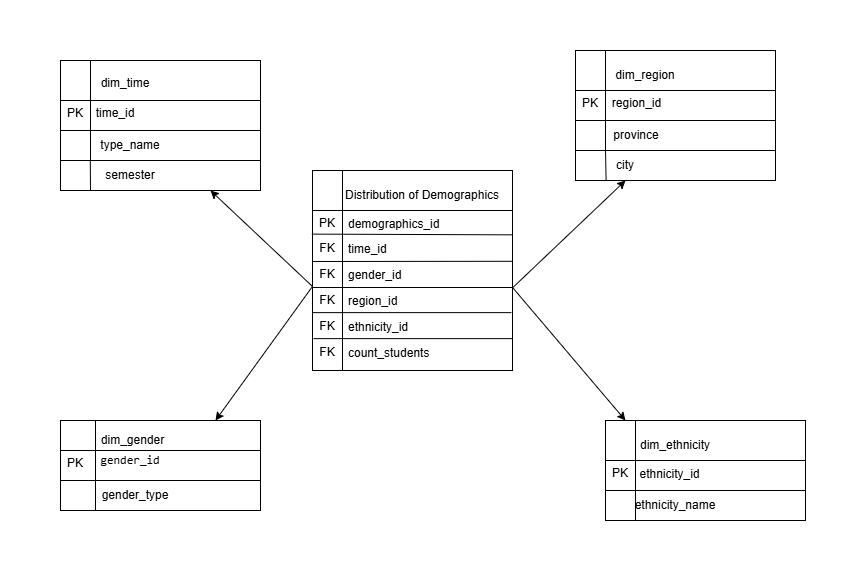

The diagram above was exported from draw.io. Its source (the exported page's mxGraphModel, read from the mxfile embedded in the PNG):
<mxGraphModel dx="1042" dy="565" grid="1" gridSize="10" guides="1" tooltips="1" connect="1" arrows="1" fold="1" page="1" pageScale="1" pageWidth="827" pageHeight="1169" math="0" shadow="0">
  <root>
    <mxCell id="0" />
    <mxCell id="1" parent="0" />
    <mxCell id="Brg6j9nsFE7ofU5KEcVT-1" value="" style="shape=internalStorage;whiteSpace=wrap;html=1;backgroundOutline=1;dx=30;dy=40;" parent="1" vertex="1">
      <mxGeometry x="297" y="390" width="200" height="200" as="geometry" />
    </mxCell>
    <mxCell id="Brg6j9nsFE7ofU5KEcVT-2" value="&lt;span style=&quot;text-wrap-mode: nowrap;&quot;&gt;Distribution of D&lt;/span&gt;&lt;span style=&quot;text-wrap-mode: nowrap; background-color: transparent; color: light-dark(rgb(0, 0, 0), rgb(255, 255, 255));&quot;&gt;emographics&lt;/span&gt;" style="text;html=1;align=center;verticalAlign=middle;whiteSpace=wrap;rounded=0;" parent="1" vertex="1">
      <mxGeometry x="377" y="400" width="60" height="30" as="geometry" />
    </mxCell>
    <mxCell id="Brg6j9nsFE7ofU5KEcVT-3" value="time_id" style="text;align=left;verticalAlign=top;spacingLeft=4;spacingRight=4;overflow=hidden;rotatable=0;points=[[0,0.5],[1,0.5]];portConstraint=eastwest;rounded=0;shadow=0;html=0;" parent="1" vertex="1">
      <mxGeometry x="327" y="455" width="214" height="26" as="geometry" />
    </mxCell>
    <mxCell id="Brg6j9nsFE7ofU5KEcVT-4" value="gender_id" style="text;align=left;verticalAlign=top;spacingLeft=4;spacingRight=4;overflow=hidden;rotatable=0;points=[[0,0.5],[1,0.5]];portConstraint=eastwest;rounded=0;shadow=0;html=0;" parent="1" vertex="1">
      <mxGeometry x="327" y="481" width="214" height="26" as="geometry" />
    </mxCell>
    <mxCell id="Brg6j9nsFE7ofU5KEcVT-5" value="region_id" style="text;align=left;verticalAlign=top;spacingLeft=4;spacingRight=4;overflow=hidden;rotatable=0;points=[[0,0.5],[1,0.5]];portConstraint=eastwest;rounded=0;shadow=0;html=0;" parent="1" vertex="1">
      <mxGeometry x="327" y="507" width="214" height="26" as="geometry" />
    </mxCell>
    <mxCell id="Brg6j9nsFE7ofU5KEcVT-6" value="ethnicity_id" style="text;align=left;verticalAlign=top;spacingLeft=4;spacingRight=4;overflow=hidden;rotatable=0;points=[[0,0.5],[1,0.5]];portConstraint=eastwest;rounded=0;shadow=0;html=0;" parent="1" vertex="1">
      <mxGeometry x="327" y="533" width="214" height="26" as="geometry" />
    </mxCell>
    <mxCell id="Brg6j9nsFE7ofU5KEcVT-7" value="count_students" style="text;align=left;verticalAlign=top;spacingLeft=4;spacingRight=4;overflow=hidden;rotatable=0;points=[[0,0.5],[1,0.5]];portConstraint=eastwest;" parent="1" vertex="1">
      <mxGeometry x="327" y="559" width="214" height="26" as="geometry" />
    </mxCell>
    <mxCell id="Brg6j9nsFE7ofU5KEcVT-9" value="demographics_id" style="text;align=left;verticalAlign=top;spacingLeft=4;spacingRight=4;overflow=hidden;rotatable=0;points=[[0,0.5],[1,0.5]];portConstraint=eastwest;" parent="1" vertex="1">
      <mxGeometry x="327" y="430" width="214" height="26" as="geometry" />
    </mxCell>
    <mxCell id="Brg6j9nsFE7ofU5KEcVT-10" value="" style="endArrow=none;html=1;rounded=0;exitX=0.187;exitY=1.031;exitDx=0;exitDy=0;exitPerimeter=0;entryX=0.796;entryY=0.936;entryDx=0;entryDy=0;entryPerimeter=0;" parent="1" source="Brg6j9nsFE7ofU5KEcVT-15" target="Brg6j9nsFE7ofU5KEcVT-9" edge="1">
      <mxGeometry width="50" height="50" relative="1" as="geometry">
        <mxPoint x="397" y="590" as="sourcePoint" />
        <mxPoint x="495" y="450" as="targetPoint" />
      </mxGeometry>
    </mxCell>
    <mxCell id="Brg6j9nsFE7ofU5KEcVT-11" value="" style="endArrow=none;html=1;rounded=0;exitX=-0.004;exitY=0.294;exitDx=0;exitDy=0;exitPerimeter=0;entryX=0.796;entryY=-0.008;entryDx=0;entryDy=0;entryPerimeter=0;" parent="1" target="Brg6j9nsFE7ofU5KEcVT-4" edge="1">
      <mxGeometry width="50" height="50" relative="1" as="geometry">
        <mxPoint x="297" y="481" as="sourcePoint" />
        <mxPoint x="496" y="481" as="targetPoint" />
      </mxGeometry>
    </mxCell>
    <mxCell id="Brg6j9nsFE7ofU5KEcVT-12" value="" style="endArrow=none;html=1;rounded=0;exitX=0.002;exitY=0.585;exitDx=0;exitDy=0;exitPerimeter=0;entryX=0.784;entryY=0.975;entryDx=0;entryDy=0;entryPerimeter=0;" parent="1" source="Brg6j9nsFE7ofU5KEcVT-1" edge="1">
      <mxGeometry width="50" height="50" relative="1" as="geometry">
        <mxPoint x="298" y="507" as="sourcePoint" />
        <mxPoint x="497" y="507" as="targetPoint" />
      </mxGeometry>
    </mxCell>
    <mxCell id="Brg6j9nsFE7ofU5KEcVT-13" value="" style="endArrow=none;html=1;rounded=0;exitX=-0.004;exitY=0.294;exitDx=0;exitDy=0;exitPerimeter=0;entryX=0.784;entryY=0.975;entryDx=0;entryDy=0;entryPerimeter=0;" parent="1" edge="1">
      <mxGeometry width="50" height="50" relative="1" as="geometry">
        <mxPoint x="297" y="532.13" as="sourcePoint" />
        <mxPoint x="496" y="532.13" as="targetPoint" />
      </mxGeometry>
    </mxCell>
    <mxCell id="Brg6j9nsFE7ofU5KEcVT-14" value="" style="endArrow=none;html=1;rounded=0;exitX=-0.004;exitY=0.294;exitDx=0;exitDy=0;exitPerimeter=0;entryX=0.784;entryY=0.975;entryDx=0;entryDy=0;entryPerimeter=0;" parent="1" edge="1">
      <mxGeometry width="50" height="50" relative="1" as="geometry">
        <mxPoint x="298" y="558.13" as="sourcePoint" />
        <mxPoint x="497" y="558.13" as="targetPoint" />
      </mxGeometry>
    </mxCell>
    <mxCell id="Brg6j9nsFE7ofU5KEcVT-15" value="PK" style="text;html=1;align=center;verticalAlign=middle;whiteSpace=wrap;rounded=0;" parent="1" vertex="1">
      <mxGeometry x="287" y="433" width="50" height="20" as="geometry" />
    </mxCell>
    <mxCell id="Brg6j9nsFE7ofU5KEcVT-16" value="FK" style="text;html=1;align=center;verticalAlign=middle;whiteSpace=wrap;rounded=0;" parent="1" vertex="1">
      <mxGeometry x="287" y="458" width="50" height="20" as="geometry" />
    </mxCell>
    <mxCell id="Brg6j9nsFE7ofU5KEcVT-17" value="FK" style="text;html=1;align=center;verticalAlign=middle;whiteSpace=wrap;rounded=0;" parent="1" vertex="1">
      <mxGeometry x="287" y="484" width="50" height="20" as="geometry" />
    </mxCell>
    <mxCell id="Brg6j9nsFE7ofU5KEcVT-18" value="FK" style="text;html=1;align=center;verticalAlign=middle;whiteSpace=wrap;rounded=0;" parent="1" vertex="1">
      <mxGeometry x="287" y="510" width="50" height="20" as="geometry" />
    </mxCell>
    <mxCell id="Brg6j9nsFE7ofU5KEcVT-19" value="FK" style="text;html=1;align=center;verticalAlign=middle;whiteSpace=wrap;rounded=0;" parent="1" vertex="1">
      <mxGeometry x="287" y="536" width="50" height="20" as="geometry" />
    </mxCell>
    <mxCell id="Brg6j9nsFE7ofU5KEcVT-20" value="" style="shape=internalStorage;whiteSpace=wrap;html=1;backgroundOutline=1;dx=35;dy=30;" parent="1" vertex="1">
      <mxGeometry x="45" y="640" width="200" height="90" as="geometry" />
    </mxCell>
    <mxCell id="Brg6j9nsFE7ofU5KEcVT-21" value="dim_gender" style="text;html=1;align=center;verticalAlign=middle;whiteSpace=wrap;rounded=0;" parent="1" vertex="1">
      <mxGeometry x="85" y="650" width="65" height="20" as="geometry" />
    </mxCell>
    <mxCell id="Brg6j9nsFE7ofU5KEcVT-22" value="" style="endArrow=none;html=1;rounded=0;" parent="1" edge="1">
      <mxGeometry width="50" height="50" relative="1" as="geometry">
        <mxPoint x="45" y="700" as="sourcePoint" />
        <mxPoint x="245" y="700" as="targetPoint" />
      </mxGeometry>
    </mxCell>
    <mxCell id="Brg6j9nsFE7ofU5KEcVT-23" value="PK" style="text;html=1;align=center;verticalAlign=middle;whiteSpace=wrap;rounded=0;" parent="1" vertex="1">
      <mxGeometry x="35" y="673" width="50" height="20" as="geometry" />
    </mxCell>
    <mxCell id="Brg6j9nsFE7ofU5KEcVT-24" value="&lt;table&gt;&lt;tbody&gt;&lt;tr&gt;&lt;td&gt;&lt;code&gt;gender_id&lt;/code&gt;&lt;/td&gt;&lt;/tr&gt;&lt;/tbody&gt;&lt;/table&gt;&lt;table&gt;&lt;tbody&gt;&lt;tr&gt;&lt;td&gt;&lt;/td&gt;&lt;/tr&gt;&lt;/tbody&gt;&lt;/table&gt;" style="text;html=1;align=center;verticalAlign=middle;whiteSpace=wrap;rounded=0;" parent="1" vertex="1">
      <mxGeometry x="85" y="663" width="60" height="40" as="geometry" />
    </mxCell>
    <mxCell id="Brg6j9nsFE7ofU5KEcVT-25" value="gender_type" style="text;html=1;align=center;verticalAlign=middle;whiteSpace=wrap;rounded=0;" parent="1" vertex="1">
      <mxGeometry x="90" y="700" width="60" height="30" as="geometry" />
    </mxCell>
    <mxCell id="Brg6j9nsFE7ofU5KEcVT-26" value="" style="shape=internalStorage;whiteSpace=wrap;html=1;backgroundOutline=1;dx=30;dy=40;" parent="1" vertex="1">
      <mxGeometry x="45" y="280" width="200" height="100" as="geometry" />
    </mxCell>
    <mxCell id="Brg6j9nsFE7ofU5KEcVT-27" value="dim_time" style="text;html=1;align=center;verticalAlign=middle;whiteSpace=wrap;rounded=0;" parent="1" vertex="1">
      <mxGeometry x="80" y="288" width="60" height="30" as="geometry" />
    </mxCell>
    <mxCell id="Brg6j9nsFE7ofU5KEcVT-28" value="" style="endArrow=none;html=1;rounded=0;" parent="1" edge="1">
      <mxGeometry width="50" height="50" relative="1" as="geometry">
        <mxPoint x="45" y="350" as="sourcePoint" />
        <mxPoint x="245" y="350" as="targetPoint" />
      </mxGeometry>
    </mxCell>
    <mxCell id="Brg6j9nsFE7ofU5KEcVT-29" value="PK" style="text;html=1;align=center;verticalAlign=middle;whiteSpace=wrap;rounded=0;" parent="1" vertex="1">
      <mxGeometry x="35" y="323" width="50" height="20" as="geometry" />
    </mxCell>
    <mxCell id="Brg6j9nsFE7ofU5KEcVT-30" value="time_id" style="text;html=1;align=center;verticalAlign=middle;whiteSpace=wrap;rounded=0;" parent="1" vertex="1">
      <mxGeometry x="70" y="318" width="60" height="30" as="geometry" />
    </mxCell>
    <mxCell id="Brg6j9nsFE7ofU5KEcVT-31" value="type_name" style="text;html=1;align=center;verticalAlign=middle;whiteSpace=wrap;rounded=0;" parent="1" vertex="1">
      <mxGeometry x="85" y="350" width="60" height="30" as="geometry" />
    </mxCell>
    <mxCell id="Brg6j9nsFE7ofU5KEcVT-32" value="" style="shape=internalStorage;whiteSpace=wrap;html=1;backgroundOutline=1;dx=30;dy=40;" parent="1" vertex="1">
      <mxGeometry x="560" y="270" width="200" height="100" as="geometry" />
    </mxCell>
    <mxCell id="Brg6j9nsFE7ofU5KEcVT-33" value="dim_region" style="text;html=1;align=center;verticalAlign=middle;whiteSpace=wrap;rounded=0;" parent="1" vertex="1">
      <mxGeometry x="600" y="280" width="60" height="30" as="geometry" />
    </mxCell>
    <mxCell id="Brg6j9nsFE7ofU5KEcVT-34" value="" style="endArrow=none;html=1;rounded=0;" parent="1" edge="1">
      <mxGeometry width="50" height="50" relative="1" as="geometry">
        <mxPoint x="560" y="340" as="sourcePoint" />
        <mxPoint x="760" y="340" as="targetPoint" />
      </mxGeometry>
    </mxCell>
    <mxCell id="Brg6j9nsFE7ofU5KEcVT-35" value="PK" style="text;html=1;align=center;verticalAlign=middle;whiteSpace=wrap;rounded=0;" parent="1" vertex="1">
      <mxGeometry x="550" y="313" width="50" height="20" as="geometry" />
    </mxCell>
    <mxCell id="Brg6j9nsFE7ofU5KEcVT-36" value="region_id" style="text;html=1;align=center;verticalAlign=middle;whiteSpace=wrap;rounded=0;" parent="1" vertex="1">
      <mxGeometry x="595.5" y="308" width="51" height="30" as="geometry" />
    </mxCell>
    <mxCell id="Brg6j9nsFE7ofU5KEcVT-37" value="province" style="text;html=1;align=center;verticalAlign=middle;whiteSpace=wrap;rounded=0;" parent="1" vertex="1">
      <mxGeometry x="591" y="340" width="60" height="30" as="geometry" />
    </mxCell>
    <mxCell id="Brg6j9nsFE7ofU5KEcVT-38" value="" style="endArrow=classic;html=1;rounded=0;exitX=0.2;exitY=1.099;exitDx=0;exitDy=0;exitPerimeter=0;entryX=0.75;entryY=1;entryDx=0;entryDy=0;" parent="1" source="Brg6j9nsFE7ofU5KEcVT-17" target="Brg6j9nsFE7ofU5KEcVT-44" edge="1">
      <mxGeometry width="50" height="50" relative="1" as="geometry">
        <mxPoint x="300" y="470" as="sourcePoint" />
        <mxPoint x="210" y="450" as="targetPoint" />
      </mxGeometry>
    </mxCell>
    <mxCell id="Brg6j9nsFE7ofU5KEcVT-39" value="" style="endArrow=classic;html=1;rounded=0;entryX=0.775;entryY=0;entryDx=0;entryDy=0;entryPerimeter=0;exitX=-0.001;exitY=0.581;exitDx=0;exitDy=0;exitPerimeter=0;" parent="1" source="Brg6j9nsFE7ofU5KEcVT-1" target="Brg6j9nsFE7ofU5KEcVT-20" edge="1">
      <mxGeometry width="50" height="50" relative="1" as="geometry">
        <mxPoint x="300" y="504" as="sourcePoint" />
        <mxPoint x="176" y="394" as="targetPoint" />
      </mxGeometry>
    </mxCell>
    <mxCell id="Brg6j9nsFE7ofU5KEcVT-40" value="" style="endArrow=classic;html=1;rounded=0;exitX=0.794;exitY=0.017;exitDx=0;exitDy=0;exitPerimeter=0;entryX=0.5;entryY=1;entryDx=0;entryDy=0;" parent="1" source="Brg6j9nsFE7ofU5KEcVT-5" target="Brg6j9nsFE7ofU5KEcVT-51" edge="1">
      <mxGeometry width="50" height="50" relative="1" as="geometry">
        <mxPoint x="400" y="470" as="sourcePoint" />
        <mxPoint x="610" y="450" as="targetPoint" />
      </mxGeometry>
    </mxCell>
    <mxCell id="Brg6j9nsFE7ofU5KEcVT-43" value="FK" style="text;html=1;align=center;verticalAlign=middle;whiteSpace=wrap;rounded=0;" parent="1" vertex="1">
      <mxGeometry x="287" y="562" width="50" height="20" as="geometry" />
    </mxCell>
    <mxCell id="Brg6j9nsFE7ofU5KEcVT-44" value="" style="rounded=0;whiteSpace=wrap;html=1;" parent="1" vertex="1">
      <mxGeometry x="45" y="380" width="200" height="30" as="geometry" />
    </mxCell>
    <mxCell id="Brg6j9nsFE7ofU5KEcVT-45" value="" style="endArrow=none;html=1;rounded=0;entryX=0.149;entryY=1.001;entryDx=0;entryDy=0;entryPerimeter=0;exitX=0.15;exitY=1;exitDx=0;exitDy=0;exitPerimeter=0;" parent="1" source="Brg6j9nsFE7ofU5KEcVT-44" target="Brg6j9nsFE7ofU5KEcVT-26" edge="1">
      <mxGeometry width="50" height="50" relative="1" as="geometry">
        <mxPoint x="30" y="440" as="sourcePoint" />
        <mxPoint x="80" y="390" as="targetPoint" />
      </mxGeometry>
    </mxCell>
    <mxCell id="Brg6j9nsFE7ofU5KEcVT-46" value="semester" style="text;html=1;align=center;verticalAlign=middle;whiteSpace=wrap;rounded=0;" parent="1" vertex="1">
      <mxGeometry x="85" y="380" width="60" height="30" as="geometry" />
    </mxCell>
    <mxCell id="Brg6j9nsFE7ofU5KEcVT-49" value="" style="rounded=0;whiteSpace=wrap;html=1;" parent="1" vertex="1">
      <mxGeometry x="560" y="370" width="200" height="30" as="geometry" />
    </mxCell>
    <mxCell id="Brg6j9nsFE7ofU5KEcVT-50" value="" style="endArrow=none;html=1;rounded=0;exitX=0.153;exitY=0.995;exitDx=0;exitDy=0;exitPerimeter=0;entryX=0.15;entryY=0.994;entryDx=0;entryDy=0;entryPerimeter=0;" parent="1" source="Brg6j9nsFE7ofU5KEcVT-49" target="Brg6j9nsFE7ofU5KEcVT-32" edge="1">
      <mxGeometry width="50" height="50" relative="1" as="geometry">
        <mxPoint x="610" y="390" as="sourcePoint" />
        <mxPoint x="660" y="340" as="targetPoint" />
      </mxGeometry>
    </mxCell>
    <mxCell id="Brg6j9nsFE7ofU5KEcVT-51" value="city" style="text;html=1;align=center;verticalAlign=middle;whiteSpace=wrap;rounded=0;" parent="1" vertex="1">
      <mxGeometry x="580" y="370" width="60" height="30" as="geometry" />
    </mxCell>
    <mxCell id="Brg6j9nsFE7ofU5KEcVT-53" value="" style="shape=internalStorage;whiteSpace=wrap;html=1;backgroundOutline=1;dx=30;dy=40;" parent="1" vertex="1">
      <mxGeometry x="590" y="640" width="200" height="100" as="geometry" />
    </mxCell>
    <mxCell id="Brg6j9nsFE7ofU5KEcVT-54" value="dim_ethnicity" style="text;html=1;align=center;verticalAlign=middle;whiteSpace=wrap;rounded=0;" parent="1" vertex="1">
      <mxGeometry x="630" y="650" width="60" height="30" as="geometry" />
    </mxCell>
    <mxCell id="Brg6j9nsFE7ofU5KEcVT-55" value="" style="endArrow=none;html=1;rounded=0;" parent="1" edge="1">
      <mxGeometry width="50" height="50" relative="1" as="geometry">
        <mxPoint x="590" y="710" as="sourcePoint" />
        <mxPoint x="790" y="710" as="targetPoint" />
      </mxGeometry>
    </mxCell>
    <mxCell id="Brg6j9nsFE7ofU5KEcVT-56" value="PK" style="text;html=1;align=center;verticalAlign=middle;whiteSpace=wrap;rounded=0;" parent="1" vertex="1">
      <mxGeometry x="580" y="683" width="50" height="20" as="geometry" />
    </mxCell>
    <mxCell id="Brg6j9nsFE7ofU5KEcVT-57" value="ethnicity_id" style="text;html=1;align=center;verticalAlign=middle;whiteSpace=wrap;rounded=0;" parent="1" vertex="1">
      <mxGeometry x="629" y="678" width="51" height="32" as="geometry" />
    </mxCell>
    <mxCell id="Brg6j9nsFE7ofU5KEcVT-58" value="ethnicity_name" style="text;html=1;align=center;verticalAlign=middle;whiteSpace=wrap;rounded=0;" parent="1" vertex="1">
      <mxGeometry x="630" y="710" width="60" height="30" as="geometry" />
    </mxCell>
    <mxCell id="Brg6j9nsFE7ofU5KEcVT-63" value="" style="endArrow=classic;html=1;rounded=0;entryX=0.1;entryY=0;entryDx=0;entryDy=0;entryPerimeter=0;exitX=0.794;exitY=-0.006;exitDx=0;exitDy=0;exitPerimeter=0;" parent="1" source="Brg6j9nsFE7ofU5KEcVT-5" target="Brg6j9nsFE7ofU5KEcVT-53" edge="1">
      <mxGeometry width="50" height="50" relative="1" as="geometry">
        <mxPoint x="490" y="510" as="sourcePoint" />
        <mxPoint x="620" y="410" as="targetPoint" />
      </mxGeometry>
    </mxCell>
  </root>
</mxGraphModel>